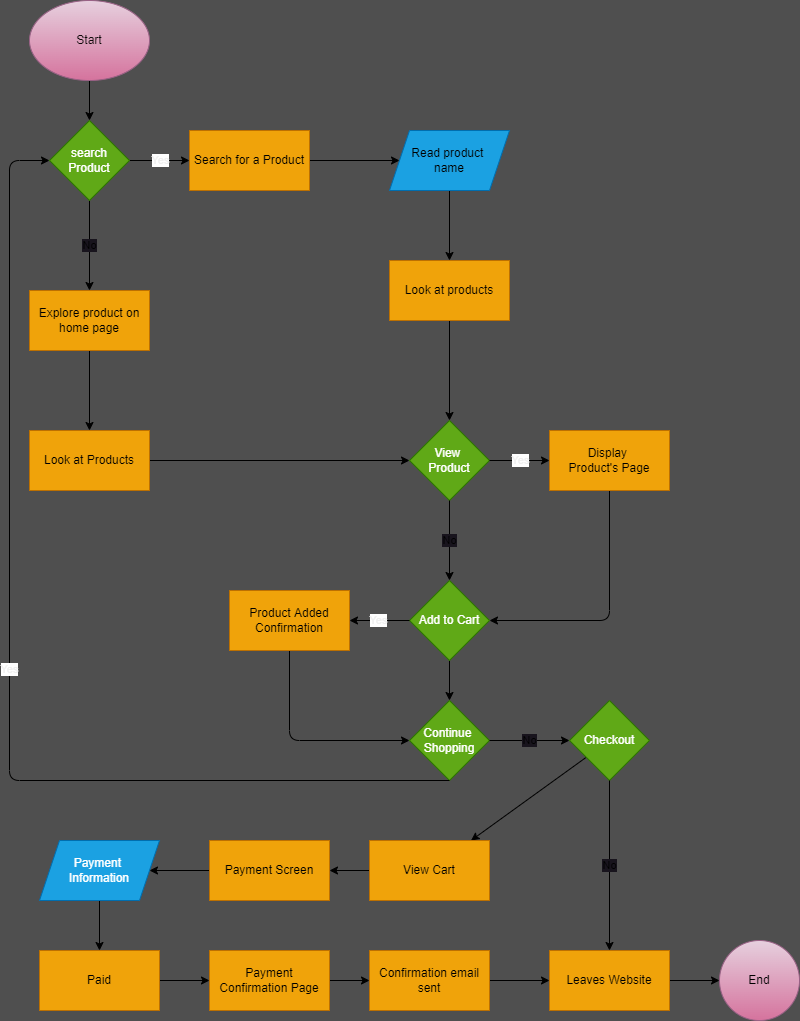

The diagram above was exported from draw.io. Its source (the exported page's mxGraphModel, read from the mxfile embedded in the PNG):
<mxGraphModel dx="807" dy="546" grid="1" gridSize="10" guides="1" tooltips="1" connect="1" arrows="1" fold="1" page="1" pageScale="1" pageWidth="850" pageHeight="1100" background="#4F4F4F" math="0" shadow="0">
  <root>
    <mxCell id="0" />
    <mxCell id="1" parent="0" />
    <mxCell id="4" value="" style="edgeStyle=none;html=1;" edge="1" parent="1" source="2" target="3">
      <mxGeometry relative="1" as="geometry" />
    </mxCell>
    <mxCell id="2" value="Start" style="ellipse;whiteSpace=wrap;html=1;fillColor=#e6d0de;gradientColor=#d5739d;strokeColor=#996185;fontColor=#0f0a0a;" vertex="1" parent="1">
      <mxGeometry x="60" y="20" width="120" height="80" as="geometry" />
    </mxCell>
    <mxCell id="6" value="Yes" style="edgeStyle=none;html=1;fontColor=#F0F0F0;" edge="1" parent="1" source="3" target="5">
      <mxGeometry x="0.0058" relative="1" as="geometry">
        <mxPoint as="offset" />
      </mxGeometry>
    </mxCell>
    <mxCell id="8" value="No" style="edgeStyle=none;html=1;labelBackgroundColor=#18141D;" edge="1" parent="1" source="3" target="7">
      <mxGeometry relative="1" as="geometry" />
    </mxCell>
    <mxCell id="3" value="search&lt;br&gt;Product&lt;br&gt;" style="rhombus;whiteSpace=wrap;html=1;fillColor=#60a917;strokeColor=#2D7600;fontColor=#ffffff;" vertex="1" parent="1">
      <mxGeometry x="80" y="140" width="80" height="80" as="geometry" />
    </mxCell>
    <mxCell id="10" value="" style="edgeStyle=none;html=1;" edge="1" parent="1" source="5" target="9">
      <mxGeometry relative="1" as="geometry" />
    </mxCell>
    <mxCell id="5" value="Search for a Product&lt;br&gt;" style="whiteSpace=wrap;html=1;fillColor=#f0a30a;strokeColor=#BD7000;fontColor=#000000;" vertex="1" parent="1">
      <mxGeometry x="220" y="150" width="120" height="60" as="geometry" />
    </mxCell>
    <mxCell id="12" value="" style="edgeStyle=none;html=1;fontColor=#0f0a0a;" edge="1" parent="1" source="7" target="11">
      <mxGeometry relative="1" as="geometry" />
    </mxCell>
    <mxCell id="7" value="Explore product on home page" style="whiteSpace=wrap;html=1;fillColor=#f0a30a;strokeColor=#BD7000;fontColor=#000000;" vertex="1" parent="1">
      <mxGeometry x="60" y="310" width="120" height="60" as="geometry" />
    </mxCell>
    <mxCell id="14" value="" style="edgeStyle=none;html=1;fontColor=#0f0a0a;" edge="1" parent="1" source="9" target="13">
      <mxGeometry relative="1" as="geometry" />
    </mxCell>
    <mxCell id="9" value="Read product &lt;br&gt;name" style="shape=parallelogram;perimeter=parallelogramPerimeter;whiteSpace=wrap;html=1;fixedSize=1;fillColor=#1ba1e2;strokeColor=#006EAF;fontColor=#000000;" vertex="1" parent="1">
      <mxGeometry x="420" y="150" width="120" height="60" as="geometry" />
    </mxCell>
    <mxCell id="17" value="" style="edgeStyle=none;html=1;fontColor=#000000;" edge="1" parent="1" source="11" target="16">
      <mxGeometry relative="1" as="geometry" />
    </mxCell>
    <mxCell id="11" value="Look at Products" style="whiteSpace=wrap;html=1;fillColor=#f0a30a;strokeColor=#BD7000;fontColor=#000000;" vertex="1" parent="1">
      <mxGeometry x="60" y="450" width="120" height="60" as="geometry" />
    </mxCell>
    <mxCell id="28" value="" style="edgeStyle=none;html=1;labelBackgroundColor=default;labelBorderColor=none;fontColor=#f2eeee;" edge="1" parent="1" source="13" target="16">
      <mxGeometry relative="1" as="geometry" />
    </mxCell>
    <mxCell id="13" value="Look at products" style="whiteSpace=wrap;html=1;fillColor=#f0a30a;strokeColor=#BD7000;fontColor=#000000;" vertex="1" parent="1">
      <mxGeometry x="420" y="280" width="120" height="60" as="geometry" />
    </mxCell>
    <mxCell id="16" value="View &lt;br&gt;Product" style="rhombus;whiteSpace=wrap;html=1;fillColor=#60a917;strokeColor=#2D7600;fontColor=#ffffff;" vertex="1" parent="1">
      <mxGeometry x="440" y="440" width="80" height="80" as="geometry" />
    </mxCell>
    <mxCell id="32" style="edgeStyle=none;html=1;entryX=1;entryY=0.5;entryDx=0;entryDy=0;labelBackgroundColor=default;labelBorderColor=none;fontColor=#f2eeee;" edge="1" parent="1" source="18" target="30">
      <mxGeometry relative="1" as="geometry">
        <Array as="points">
          <mxPoint x="640" y="640" />
        </Array>
      </mxGeometry>
    </mxCell>
    <mxCell id="18" value="Display&amp;nbsp;&lt;br&gt;Product's Page" style="whiteSpace=wrap;html=1;fillColor=#f0a30a;strokeColor=#BD7000;fontColor=#000000;" vertex="1" parent="1">
      <mxGeometry x="580" y="450" width="120" height="60" as="geometry" />
    </mxCell>
    <mxCell id="36" value="" style="edgeStyle=none;html=1;labelBackgroundColor=default;labelBorderColor=none;fontColor=#f2eeee;" edge="1" parent="1" source="30" target="35">
      <mxGeometry relative="1" as="geometry" />
    </mxCell>
    <mxCell id="30" value="Add to Cart" style="rhombus;whiteSpace=wrap;html=1;fillColor=#60a917;strokeColor=#2D7600;fontColor=#ffffff;" vertex="1" parent="1">
      <mxGeometry x="440" y="600" width="80" height="80" as="geometry" />
    </mxCell>
    <mxCell id="38" style="edgeStyle=none;html=1;exitX=0.5;exitY=1;exitDx=0;exitDy=0;entryX=0;entryY=0.5;entryDx=0;entryDy=0;labelBackgroundColor=default;labelBorderColor=none;fontColor=#f2eeee;" edge="1" parent="1" source="33" target="35">
      <mxGeometry relative="1" as="geometry">
        <Array as="points">
          <mxPoint x="320" y="760" />
        </Array>
      </mxGeometry>
    </mxCell>
    <mxCell id="33" value="Product Added Confirmation" style="whiteSpace=wrap;html=1;fillColor=#f0a30a;strokeColor=#BD7000;fontColor=#000000;" vertex="1" parent="1">
      <mxGeometry x="260" y="610" width="120" height="60" as="geometry" />
    </mxCell>
    <mxCell id="35" value="Continue&amp;nbsp;&lt;br&gt;Shopping" style="rhombus;whiteSpace=wrap;html=1;fillColor=#60a917;strokeColor=#2D7600;fontColor=#ffffff;" vertex="1" parent="1">
      <mxGeometry x="440" y="720" width="80" height="80" as="geometry" />
    </mxCell>
    <mxCell id="45" value="" style="edgeStyle=none;html=1;labelBackgroundColor=default;labelBorderColor=none;fontColor=#f2eeee;" edge="1" parent="1" source="40" target="44">
      <mxGeometry relative="1" as="geometry" />
    </mxCell>
    <mxCell id="40" value="Checkout" style="rhombus;whiteSpace=wrap;html=1;fillColor=#60a917;strokeColor=#2D7600;fontColor=#ffffff;" vertex="1" parent="1">
      <mxGeometry x="600" y="720" width="80" height="80" as="geometry" />
    </mxCell>
    <mxCell id="42" value="End" style="ellipse;whiteSpace=wrap;html=1;fillColor=#e6d0de;strokeColor=#996185;gradientColor=#d5739d;" vertex="1" parent="1">
      <mxGeometry x="750" y="960" width="80" height="80" as="geometry" />
    </mxCell>
    <mxCell id="47" value="" style="edgeStyle=none;html=1;labelBackgroundColor=default;labelBorderColor=none;fontColor=#f2eeee;" edge="1" parent="1" source="44" target="46">
      <mxGeometry relative="1" as="geometry" />
    </mxCell>
    <mxCell id="44" value="View Cart" style="whiteSpace=wrap;html=1;fillColor=#f0a30a;strokeColor=#BD7000;fontColor=#000000;" vertex="1" parent="1">
      <mxGeometry x="400" y="860" width="120" height="60" as="geometry" />
    </mxCell>
    <mxCell id="49" value="" style="edgeStyle=none;html=1;labelBackgroundColor=default;labelBorderColor=none;fontColor=#f2eeee;" edge="1" parent="1" source="46" target="48">
      <mxGeometry relative="1" as="geometry" />
    </mxCell>
    <mxCell id="46" value="Payment Screen" style="whiteSpace=wrap;html=1;fillColor=#f0a30a;strokeColor=#BD7000;fontColor=#000000;" vertex="1" parent="1">
      <mxGeometry x="240" y="860" width="120" height="60" as="geometry" />
    </mxCell>
    <mxCell id="54" value="" style="edgeStyle=none;html=1;labelBackgroundColor=default;labelBorderColor=none;fontColor=#f2eeee;" edge="1" parent="1" source="48" target="53">
      <mxGeometry relative="1" as="geometry" />
    </mxCell>
    <mxCell id="48" value="Payment &lt;br&gt;Information" style="shape=parallelogram;perimeter=parallelogramPerimeter;whiteSpace=wrap;html=1;fixedSize=1;fillColor=#1ba1e2;strokeColor=#006EAF;fontColor=#ffffff;" vertex="1" parent="1">
      <mxGeometry x="70" y="860" width="120" height="60" as="geometry" />
    </mxCell>
    <mxCell id="52" value="" style="edgeStyle=none;html=1;labelBackgroundColor=default;labelBorderColor=none;fontColor=#f2eeee;" edge="1" parent="1" source="50" target="42">
      <mxGeometry relative="1" as="geometry" />
    </mxCell>
    <mxCell id="50" value="Leaves Website" style="whiteSpace=wrap;html=1;fillColor=#f0a30a;strokeColor=#BD7000;fontColor=#000000;" vertex="1" parent="1">
      <mxGeometry x="580" y="970" width="120" height="60" as="geometry" />
    </mxCell>
    <mxCell id="56" value="" style="edgeStyle=none;html=1;labelBackgroundColor=default;labelBorderColor=none;fontColor=#f2eeee;" edge="1" parent="1" source="53" target="55">
      <mxGeometry relative="1" as="geometry" />
    </mxCell>
    <mxCell id="53" value="Paid" style="whiteSpace=wrap;html=1;fillColor=#f0a30a;strokeColor=#BD7000;fontColor=#000000;" vertex="1" parent="1">
      <mxGeometry x="70" y="970" width="120" height="60" as="geometry" />
    </mxCell>
    <mxCell id="58" value="" style="edgeStyle=none;html=1;labelBackgroundColor=default;labelBorderColor=none;fontColor=#f2eeee;" edge="1" parent="1" source="55" target="57">
      <mxGeometry relative="1" as="geometry" />
    </mxCell>
    <mxCell id="55" value="Payment Confirmation Page" style="whiteSpace=wrap;html=1;fillColor=#f0a30a;strokeColor=#BD7000;fontColor=#000000;" vertex="1" parent="1">
      <mxGeometry x="240" y="970" width="120" height="60" as="geometry" />
    </mxCell>
    <mxCell id="59" style="edgeStyle=none;html=1;exitX=0.5;exitY=0;exitDx=0;exitDy=0;entryX=0;entryY=0.5;entryDx=0;entryDy=0;labelBackgroundColor=default;labelBorderColor=none;fontColor=#f2eeee;" edge="1" parent="1" source="57" target="50">
      <mxGeometry relative="1" as="geometry">
        <Array as="points">
          <mxPoint x="460" y="1000" />
        </Array>
      </mxGeometry>
    </mxCell>
    <mxCell id="57" value="Confirmation email sent" style="whiteSpace=wrap;html=1;fillColor=#f0a30a;strokeColor=#BD7000;fontColor=#000000;" vertex="1" parent="1">
      <mxGeometry x="400" y="970" width="120" height="60" as="geometry" />
    </mxCell>
    <mxCell id="61" value="Yes" style="edgeStyle=none;html=1;fontColor=#F0F0F0;exitX=1;exitY=0.5;exitDx=0;exitDy=0;entryX=0;entryY=0.5;entryDx=0;entryDy=0;" edge="1" parent="1" source="16" target="18">
      <mxGeometry x="0.0058" relative="1" as="geometry">
        <mxPoint x="520" y="448.82" as="sourcePoint" />
        <mxPoint x="580" y="448.82" as="targetPoint" />
        <mxPoint as="offset" />
      </mxGeometry>
    </mxCell>
    <mxCell id="62" value="No" style="edgeStyle=none;html=1;labelBackgroundColor=#18141D;exitX=0.5;exitY=1;exitDx=0;exitDy=0;entryX=0.5;entryY=0;entryDx=0;entryDy=0;" edge="1" parent="1" source="16" target="30">
      <mxGeometry relative="1" as="geometry">
        <mxPoint x="440.41" y="520" as="sourcePoint" />
        <mxPoint x="440" y="600" as="targetPoint" />
      </mxGeometry>
    </mxCell>
    <mxCell id="65" value="No" style="edgeStyle=none;html=1;labelBackgroundColor=#18141D;exitX=1;exitY=0.5;exitDx=0;exitDy=0;entryX=0;entryY=0.5;entryDx=0;entryDy=0;" edge="1" parent="1" source="35" target="40">
      <mxGeometry relative="1" as="geometry">
        <mxPoint x="590" y="670" as="sourcePoint" />
        <mxPoint x="580" y="740" as="targetPoint" />
      </mxGeometry>
    </mxCell>
    <mxCell id="66" value="No" style="edgeStyle=none;html=1;labelBackgroundColor=#18141D;exitX=0.5;exitY=1;exitDx=0;exitDy=0;" edge="1" parent="1" source="40">
      <mxGeometry relative="1" as="geometry">
        <mxPoint x="600" y="680" as="sourcePoint" />
        <mxPoint x="640" y="970" as="targetPoint" />
      </mxGeometry>
    </mxCell>
    <mxCell id="67" value="Yes" style="edgeStyle=none;html=1;fontColor=#F0F0F0;entryX=1;entryY=0.5;entryDx=0;entryDy=0;exitX=0;exitY=0.5;exitDx=0;exitDy=0;" edge="1" parent="1" source="30" target="33">
      <mxGeometry x="0.0058" relative="1" as="geometry">
        <mxPoint x="430" y="610" as="sourcePoint" />
        <mxPoint x="590" y="490" as="targetPoint" />
        <mxPoint as="offset" />
      </mxGeometry>
    </mxCell>
    <mxCell id="68" value="Yes" style="edgeStyle=none;html=1;fontColor=#F0F0F0;entryX=0;entryY=0.5;entryDx=0;entryDy=0;exitX=0.5;exitY=1;exitDx=0;exitDy=0;" edge="1" parent="1" source="35" target="3">
      <mxGeometry relative="1" as="geometry">
        <mxPoint x="450" y="650" as="sourcePoint" />
        <mxPoint x="390" y="650" as="targetPoint" />
        <mxPoint as="offset" />
        <Array as="points">
          <mxPoint x="40" y="800" />
          <mxPoint x="40" y="180" />
        </Array>
      </mxGeometry>
    </mxCell>
  </root>
</mxGraphModel>